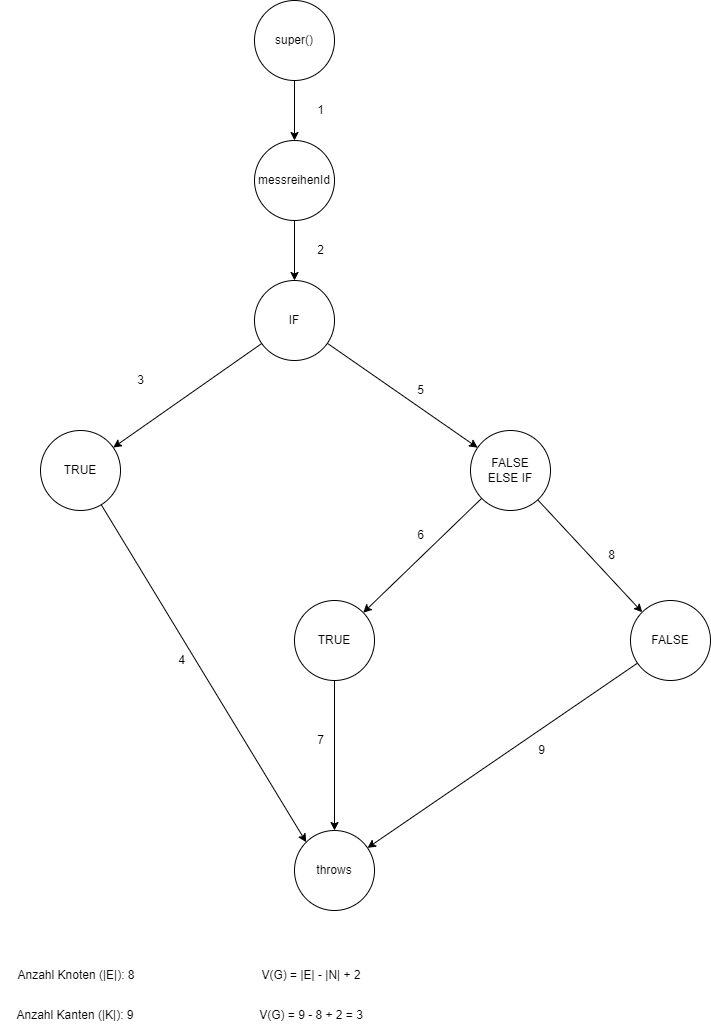

The diagram above was exported from draw.io. Its source (the exported page's mxGraphModel, read from the mxfile embedded in the PNG):
<mxGraphModel dx="942" dy="614" grid="1" gridSize="10" guides="1" tooltips="1" connect="1" arrows="1" fold="1" page="1" pageScale="1" pageWidth="827" pageHeight="1169" math="0" shadow="0">
  <root>
    <mxCell id="0" />
    <mxCell id="1" parent="0" />
    <mxCell id="B_gOhzYWxJuytfci0UsH-13" style="edgeStyle=none;rounded=0;orthogonalLoop=1;jettySize=auto;html=1;" parent="1" source="B_gOhzYWxJuytfci0UsH-1" target="B_gOhzYWxJuytfci0UsH-2" edge="1">
      <mxGeometry relative="1" as="geometry" />
    </mxCell>
    <mxCell id="B_gOhzYWxJuytfci0UsH-1" value="messreihenId" style="ellipse;whiteSpace=wrap;html=1;aspect=fixed;" parent="1" vertex="1">
      <mxGeometry x="293" y="180" width="80" height="80" as="geometry" />
    </mxCell>
    <mxCell id="B_gOhzYWxJuytfci0UsH-10" style="edgeStyle=none;rounded=0;orthogonalLoop=1;jettySize=auto;html=1;" parent="1" source="B_gOhzYWxJuytfci0UsH-2" target="B_gOhzYWxJuytfci0UsH-3" edge="1">
      <mxGeometry relative="1" as="geometry" />
    </mxCell>
    <mxCell id="B_gOhzYWxJuytfci0UsH-12" style="edgeStyle=none;rounded=0;orthogonalLoop=1;jettySize=auto;html=1;" parent="1" source="B_gOhzYWxJuytfci0UsH-2" target="B_gOhzYWxJuytfci0UsH-5" edge="1">
      <mxGeometry relative="1" as="geometry" />
    </mxCell>
    <mxCell id="B_gOhzYWxJuytfci0UsH-2" value="IF" style="ellipse;whiteSpace=wrap;html=1;aspect=fixed;" parent="1" vertex="1">
      <mxGeometry x="293" y="320" width="80" height="80" as="geometry" />
    </mxCell>
    <mxCell id="B_gOhzYWxJuytfci0UsH-19" style="edgeStyle=none;rounded=0;orthogonalLoop=1;jettySize=auto;html=1;entryX=0;entryY=0;entryDx=0;entryDy=0;" parent="1" source="B_gOhzYWxJuytfci0UsH-3" target="B_gOhzYWxJuytfci0UsH-18" edge="1">
      <mxGeometry relative="1" as="geometry" />
    </mxCell>
    <mxCell id="B_gOhzYWxJuytfci0UsH-3" value="TRUE" style="ellipse;whiteSpace=wrap;html=1;aspect=fixed;" parent="1" vertex="1">
      <mxGeometry x="79" y="470" width="80" height="80" as="geometry" />
    </mxCell>
    <mxCell id="B_gOhzYWxJuytfci0UsH-22" style="edgeStyle=none;rounded=0;orthogonalLoop=1;jettySize=auto;html=1;" parent="1" source="B_gOhzYWxJuytfci0UsH-5" target="B_gOhzYWxJuytfci0UsH-14" edge="1">
      <mxGeometry relative="1" as="geometry" />
    </mxCell>
    <mxCell id="B_gOhzYWxJuytfci0UsH-23" style="edgeStyle=none;rounded=0;orthogonalLoop=1;jettySize=auto;html=1;entryX=0;entryY=0;entryDx=0;entryDy=0;" parent="1" source="B_gOhzYWxJuytfci0UsH-5" target="B_gOhzYWxJuytfci0UsH-15" edge="1">
      <mxGeometry relative="1" as="geometry" />
    </mxCell>
    <mxCell id="B_gOhzYWxJuytfci0UsH-5" value="FALSE&lt;br&gt;ELSE IF" style="ellipse;whiteSpace=wrap;html=1;aspect=fixed;" parent="1" vertex="1">
      <mxGeometry x="509" y="470" width="80" height="80" as="geometry" />
    </mxCell>
    <mxCell id="B_gOhzYWxJuytfci0UsH-20" style="edgeStyle=none;rounded=0;orthogonalLoop=1;jettySize=auto;html=1;" parent="1" source="B_gOhzYWxJuytfci0UsH-14" target="B_gOhzYWxJuytfci0UsH-18" edge="1">
      <mxGeometry relative="1" as="geometry" />
    </mxCell>
    <mxCell id="B_gOhzYWxJuytfci0UsH-14" value="TRUE" style="ellipse;whiteSpace=wrap;html=1;aspect=fixed;" parent="1" vertex="1">
      <mxGeometry x="333" y="640" width="80" height="80" as="geometry" />
    </mxCell>
    <mxCell id="B_gOhzYWxJuytfci0UsH-21" style="edgeStyle=none;rounded=0;orthogonalLoop=1;jettySize=auto;html=1;" parent="1" source="B_gOhzYWxJuytfci0UsH-15" target="B_gOhzYWxJuytfci0UsH-18" edge="1">
      <mxGeometry relative="1" as="geometry" />
    </mxCell>
    <mxCell id="B_gOhzYWxJuytfci0UsH-15" value="FALSE" style="ellipse;whiteSpace=wrap;html=1;aspect=fixed;" parent="1" vertex="1">
      <mxGeometry x="669" y="640" width="80" height="80" as="geometry" />
    </mxCell>
    <mxCell id="B_gOhzYWxJuytfci0UsH-17" style="edgeStyle=none;rounded=0;orthogonalLoop=1;jettySize=auto;html=1;" parent="1" source="B_gOhzYWxJuytfci0UsH-16" target="B_gOhzYWxJuytfci0UsH-1" edge="1">
      <mxGeometry relative="1" as="geometry" />
    </mxCell>
    <mxCell id="B_gOhzYWxJuytfci0UsH-16" value="super()" style="ellipse;whiteSpace=wrap;html=1;aspect=fixed;" parent="1" vertex="1">
      <mxGeometry x="293" y="40" width="80" height="80" as="geometry" />
    </mxCell>
    <mxCell id="B_gOhzYWxJuytfci0UsH-18" value="throws" style="ellipse;whiteSpace=wrap;html=1;aspect=fixed;" parent="1" vertex="1">
      <mxGeometry x="333" y="870" width="80" height="80" as="geometry" />
    </mxCell>
    <mxCell id="B_gOhzYWxJuytfci0UsH-24" value="1" style="text;html=1;align=center;verticalAlign=middle;resizable=0;points=[];autosize=1;strokeColor=none;fillColor=none;" parent="1" vertex="1">
      <mxGeometry x="349" y="140" width="20" height="20" as="geometry" />
    </mxCell>
    <mxCell id="B_gOhzYWxJuytfci0UsH-25" value="2" style="text;html=1;align=center;verticalAlign=middle;resizable=0;points=[];autosize=1;strokeColor=none;fillColor=none;" parent="1" vertex="1">
      <mxGeometry x="349" y="280" width="20" height="20" as="geometry" />
    </mxCell>
    <mxCell id="B_gOhzYWxJuytfci0UsH-26" value="3" style="text;html=1;align=center;verticalAlign=middle;resizable=0;points=[];autosize=1;strokeColor=none;fillColor=none;" parent="1" vertex="1">
      <mxGeometry x="169" y="410" width="20" height="20" as="geometry" />
    </mxCell>
    <mxCell id="B_gOhzYWxJuytfci0UsH-27" value="4" style="text;html=1;align=center;verticalAlign=middle;resizable=0;points=[];autosize=1;strokeColor=none;fillColor=none;" parent="1" vertex="1">
      <mxGeometry x="210" y="690" width="20" height="20" as="geometry" />
    </mxCell>
    <mxCell id="B_gOhzYWxJuytfci0UsH-28" value="5" style="text;html=1;align=center;verticalAlign=middle;resizable=0;points=[];autosize=1;strokeColor=none;fillColor=none;" parent="1" vertex="1">
      <mxGeometry x="449" y="420" width="20" height="20" as="geometry" />
    </mxCell>
    <mxCell id="B_gOhzYWxJuytfci0UsH-29" value="6" style="text;html=1;align=center;verticalAlign=middle;resizable=0;points=[];autosize=1;strokeColor=none;fillColor=none;" parent="1" vertex="1">
      <mxGeometry x="449" y="565" width="20" height="20" as="geometry" />
    </mxCell>
    <mxCell id="KPyOUCi58DqwRfqfimI1-1" value="7" style="text;html=1;align=center;verticalAlign=middle;resizable=0;points=[];autosize=1;strokeColor=none;fillColor=none;" vertex="1" parent="1">
      <mxGeometry x="349" y="770" width="20" height="20" as="geometry" />
    </mxCell>
    <mxCell id="KPyOUCi58DqwRfqfimI1-2" value="8" style="text;html=1;align=center;verticalAlign=middle;resizable=0;points=[];autosize=1;strokeColor=none;fillColor=none;" vertex="1" parent="1">
      <mxGeometry x="640" y="585" width="20" height="20" as="geometry" />
    </mxCell>
    <mxCell id="KPyOUCi58DqwRfqfimI1-3" value="9" style="text;html=1;align=center;verticalAlign=middle;resizable=0;points=[];autosize=1;strokeColor=none;fillColor=none;" vertex="1" parent="1">
      <mxGeometry x="570" y="780" width="20" height="20" as="geometry" />
    </mxCell>
    <mxCell id="KPyOUCi58DqwRfqfimI1-4" value="Anzahl Knoten (|E|): 8" style="text;html=1;strokeColor=none;fillColor=none;align=center;verticalAlign=middle;whiteSpace=wrap;rounded=0;" vertex="1" parent="1">
      <mxGeometry x="40" y="1000" width="150" height="30" as="geometry" />
    </mxCell>
    <mxCell id="KPyOUCi58DqwRfqfimI1-5" value="Anzahl Kanten (|K|): 9" style="text;html=1;strokeColor=none;fillColor=none;align=center;verticalAlign=middle;whiteSpace=wrap;rounded=0;" vertex="1" parent="1">
      <mxGeometry x="39" y="1040" width="150" height="30" as="geometry" />
    </mxCell>
    <mxCell id="KPyOUCi58DqwRfqfimI1-6" value="V(G) = |E| - |N| + 2" style="text;html=1;strokeColor=none;fillColor=none;align=center;verticalAlign=middle;whiteSpace=wrap;rounded=0;" vertex="1" parent="1">
      <mxGeometry x="270" y="1000" width="160" height="30" as="geometry" />
    </mxCell>
    <mxCell id="KPyOUCi58DqwRfqfimI1-7" value="V(G) = 9 - 8 + 2 = 3" style="text;html=1;strokeColor=none;fillColor=none;align=center;verticalAlign=middle;whiteSpace=wrap;rounded=0;" vertex="1" parent="1">
      <mxGeometry x="270" y="1040" width="160" height="30" as="geometry" />
    </mxCell>
  </root>
</mxGraphModel>